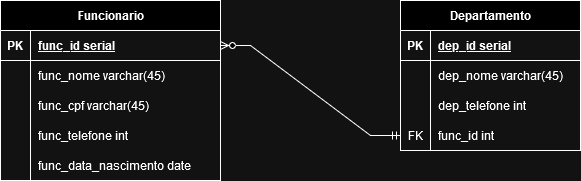

The diagram above was exported from draw.io. Its source (the exported page's mxGraphModel, read from the mxfile embedded in the PNG):
<mxGraphModel dx="1290" dy="538" grid="1" gridSize="10" guides="1" tooltips="1" connect="1" arrows="1" fold="1" page="1" pageScale="1" pageWidth="827" pageHeight="1169" math="0" shadow="0">
  <root>
    <mxCell id="0" />
    <mxCell id="1" parent="0" />
    <mxCell id="GSsaFOt9z0L6mStK_9rG-1" value="Funcionario" style="shape=table;startSize=30;container=1;collapsible=1;childLayout=tableLayout;fixedRows=1;rowLines=0;fontStyle=1;align=center;resizeLast=1;html=1;" vertex="1" parent="1">
      <mxGeometry x="120" y="120" width="220" height="180" as="geometry" />
    </mxCell>
    <mxCell id="GSsaFOt9z0L6mStK_9rG-2" value="" style="shape=tableRow;horizontal=0;startSize=0;swimlaneHead=0;swimlaneBody=0;fillColor=none;collapsible=0;dropTarget=0;points=[[0,0.5],[1,0.5]];portConstraint=eastwest;top=0;left=0;right=0;bottom=1;" vertex="1" parent="GSsaFOt9z0L6mStK_9rG-1">
      <mxGeometry y="30" width="220" height="30" as="geometry" />
    </mxCell>
    <mxCell id="GSsaFOt9z0L6mStK_9rG-3" value="PK" style="shape=partialRectangle;connectable=0;fillColor=none;top=0;left=0;bottom=0;right=0;fontStyle=1;overflow=hidden;whiteSpace=wrap;html=1;" vertex="1" parent="GSsaFOt9z0L6mStK_9rG-2">
      <mxGeometry width="30" height="30" as="geometry">
        <mxRectangle width="30" height="30" as="alternateBounds" />
      </mxGeometry>
    </mxCell>
    <mxCell id="GSsaFOt9z0L6mStK_9rG-4" value="func_id serial" style="shape=partialRectangle;connectable=0;fillColor=none;top=0;left=0;bottom=0;right=0;align=left;spacingLeft=6;fontStyle=5;overflow=hidden;whiteSpace=wrap;html=1;" vertex="1" parent="GSsaFOt9z0L6mStK_9rG-2">
      <mxGeometry x="30" width="190" height="30" as="geometry">
        <mxRectangle width="190" height="30" as="alternateBounds" />
      </mxGeometry>
    </mxCell>
    <mxCell id="GSsaFOt9z0L6mStK_9rG-5" value="" style="shape=tableRow;horizontal=0;startSize=0;swimlaneHead=0;swimlaneBody=0;fillColor=none;collapsible=0;dropTarget=0;points=[[0,0.5],[1,0.5]];portConstraint=eastwest;top=0;left=0;right=0;bottom=0;" vertex="1" parent="GSsaFOt9z0L6mStK_9rG-1">
      <mxGeometry y="60" width="220" height="30" as="geometry" />
    </mxCell>
    <mxCell id="GSsaFOt9z0L6mStK_9rG-6" value="" style="shape=partialRectangle;connectable=0;fillColor=none;top=0;left=0;bottom=0;right=0;editable=1;overflow=hidden;whiteSpace=wrap;html=1;" vertex="1" parent="GSsaFOt9z0L6mStK_9rG-5">
      <mxGeometry width="30" height="30" as="geometry">
        <mxRectangle width="30" height="30" as="alternateBounds" />
      </mxGeometry>
    </mxCell>
    <mxCell id="GSsaFOt9z0L6mStK_9rG-7" value="func_nome varchar(45)" style="shape=partialRectangle;connectable=0;fillColor=none;top=0;left=0;bottom=0;right=0;align=left;spacingLeft=6;overflow=hidden;whiteSpace=wrap;html=1;" vertex="1" parent="GSsaFOt9z0L6mStK_9rG-5">
      <mxGeometry x="30" width="190" height="30" as="geometry">
        <mxRectangle width="190" height="30" as="alternateBounds" />
      </mxGeometry>
    </mxCell>
    <mxCell id="GSsaFOt9z0L6mStK_9rG-8" value="" style="shape=tableRow;horizontal=0;startSize=0;swimlaneHead=0;swimlaneBody=0;fillColor=none;collapsible=0;dropTarget=0;points=[[0,0.5],[1,0.5]];portConstraint=eastwest;top=0;left=0;right=0;bottom=0;" vertex="1" parent="GSsaFOt9z0L6mStK_9rG-1">
      <mxGeometry y="90" width="220" height="30" as="geometry" />
    </mxCell>
    <mxCell id="GSsaFOt9z0L6mStK_9rG-9" value="" style="shape=partialRectangle;connectable=0;fillColor=none;top=0;left=0;bottom=0;right=0;editable=1;overflow=hidden;whiteSpace=wrap;html=1;" vertex="1" parent="GSsaFOt9z0L6mStK_9rG-8">
      <mxGeometry width="30" height="30" as="geometry">
        <mxRectangle width="30" height="30" as="alternateBounds" />
      </mxGeometry>
    </mxCell>
    <mxCell id="GSsaFOt9z0L6mStK_9rG-10" value="func_cpf varchar(45)" style="shape=partialRectangle;connectable=0;fillColor=none;top=0;left=0;bottom=0;right=0;align=left;spacingLeft=6;overflow=hidden;whiteSpace=wrap;html=1;" vertex="1" parent="GSsaFOt9z0L6mStK_9rG-8">
      <mxGeometry x="30" width="190" height="30" as="geometry">
        <mxRectangle width="190" height="30" as="alternateBounds" />
      </mxGeometry>
    </mxCell>
    <mxCell id="GSsaFOt9z0L6mStK_9rG-11" value="" style="shape=tableRow;horizontal=0;startSize=0;swimlaneHead=0;swimlaneBody=0;fillColor=none;collapsible=0;dropTarget=0;points=[[0,0.5],[1,0.5]];portConstraint=eastwest;top=0;left=0;right=0;bottom=0;" vertex="1" parent="GSsaFOt9z0L6mStK_9rG-1">
      <mxGeometry y="120" width="220" height="30" as="geometry" />
    </mxCell>
    <mxCell id="GSsaFOt9z0L6mStK_9rG-12" value="" style="shape=partialRectangle;connectable=0;fillColor=none;top=0;left=0;bottom=0;right=0;editable=1;overflow=hidden;whiteSpace=wrap;html=1;" vertex="1" parent="GSsaFOt9z0L6mStK_9rG-11">
      <mxGeometry width="30" height="30" as="geometry">
        <mxRectangle width="30" height="30" as="alternateBounds" />
      </mxGeometry>
    </mxCell>
    <mxCell id="GSsaFOt9z0L6mStK_9rG-13" value="func_telefone int" style="shape=partialRectangle;connectable=0;fillColor=none;top=0;left=0;bottom=0;right=0;align=left;spacingLeft=6;overflow=hidden;whiteSpace=wrap;html=1;" vertex="1" parent="GSsaFOt9z0L6mStK_9rG-11">
      <mxGeometry x="30" width="190" height="30" as="geometry">
        <mxRectangle width="190" height="30" as="alternateBounds" />
      </mxGeometry>
    </mxCell>
    <mxCell id="GSsaFOt9z0L6mStK_9rG-14" value="" style="shape=tableRow;horizontal=0;startSize=0;swimlaneHead=0;swimlaneBody=0;fillColor=none;collapsible=0;dropTarget=0;points=[[0,0.5],[1,0.5]];portConstraint=eastwest;top=0;left=0;right=0;bottom=0;" vertex="1" parent="GSsaFOt9z0L6mStK_9rG-1">
      <mxGeometry y="150" width="220" height="30" as="geometry" />
    </mxCell>
    <mxCell id="GSsaFOt9z0L6mStK_9rG-15" value="" style="shape=partialRectangle;connectable=0;fillColor=none;top=0;left=0;bottom=0;right=0;editable=1;overflow=hidden;" vertex="1" parent="GSsaFOt9z0L6mStK_9rG-14">
      <mxGeometry width="30" height="30" as="geometry">
        <mxRectangle width="30" height="30" as="alternateBounds" />
      </mxGeometry>
    </mxCell>
    <mxCell id="GSsaFOt9z0L6mStK_9rG-16" value="func_data_nascimento date" style="shape=partialRectangle;connectable=0;fillColor=none;top=0;left=0;bottom=0;right=0;align=left;spacingLeft=6;overflow=hidden;" vertex="1" parent="GSsaFOt9z0L6mStK_9rG-14">
      <mxGeometry x="30" width="190" height="30" as="geometry">
        <mxRectangle width="190" height="30" as="alternateBounds" />
      </mxGeometry>
    </mxCell>
    <mxCell id="GSsaFOt9z0L6mStK_9rG-20" value="Departamento" style="shape=table;startSize=30;container=1;collapsible=1;childLayout=tableLayout;fixedRows=1;rowLines=0;fontStyle=1;align=center;resizeLast=1;html=1;" vertex="1" parent="1">
      <mxGeometry x="520" y="120" width="180" height="150" as="geometry" />
    </mxCell>
    <mxCell id="GSsaFOt9z0L6mStK_9rG-21" value="" style="shape=tableRow;horizontal=0;startSize=0;swimlaneHead=0;swimlaneBody=0;fillColor=none;collapsible=0;dropTarget=0;points=[[0,0.5],[1,0.5]];portConstraint=eastwest;top=0;left=0;right=0;bottom=1;" vertex="1" parent="GSsaFOt9z0L6mStK_9rG-20">
      <mxGeometry y="30" width="180" height="30" as="geometry" />
    </mxCell>
    <mxCell id="GSsaFOt9z0L6mStK_9rG-22" value="PK" style="shape=partialRectangle;connectable=0;fillColor=none;top=0;left=0;bottom=0;right=0;fontStyle=1;overflow=hidden;whiteSpace=wrap;html=1;" vertex="1" parent="GSsaFOt9z0L6mStK_9rG-21">
      <mxGeometry width="30" height="30" as="geometry">
        <mxRectangle width="30" height="30" as="alternateBounds" />
      </mxGeometry>
    </mxCell>
    <mxCell id="GSsaFOt9z0L6mStK_9rG-23" value="dep_id serial" style="shape=partialRectangle;connectable=0;fillColor=none;top=0;left=0;bottom=0;right=0;align=left;spacingLeft=6;fontStyle=5;overflow=hidden;whiteSpace=wrap;html=1;" vertex="1" parent="GSsaFOt9z0L6mStK_9rG-21">
      <mxGeometry x="30" width="150" height="30" as="geometry">
        <mxRectangle width="150" height="30" as="alternateBounds" />
      </mxGeometry>
    </mxCell>
    <mxCell id="GSsaFOt9z0L6mStK_9rG-24" value="" style="shape=tableRow;horizontal=0;startSize=0;swimlaneHead=0;swimlaneBody=0;fillColor=none;collapsible=0;dropTarget=0;points=[[0,0.5],[1,0.5]];portConstraint=eastwest;top=0;left=0;right=0;bottom=0;" vertex="1" parent="GSsaFOt9z0L6mStK_9rG-20">
      <mxGeometry y="60" width="180" height="30" as="geometry" />
    </mxCell>
    <mxCell id="GSsaFOt9z0L6mStK_9rG-25" value="" style="shape=partialRectangle;connectable=0;fillColor=none;top=0;left=0;bottom=0;right=0;editable=1;overflow=hidden;whiteSpace=wrap;html=1;" vertex="1" parent="GSsaFOt9z0L6mStK_9rG-24">
      <mxGeometry width="30" height="30" as="geometry">
        <mxRectangle width="30" height="30" as="alternateBounds" />
      </mxGeometry>
    </mxCell>
    <mxCell id="GSsaFOt9z0L6mStK_9rG-26" value="dep_nome varchar(45)" style="shape=partialRectangle;connectable=0;fillColor=none;top=0;left=0;bottom=0;right=0;align=left;spacingLeft=6;overflow=hidden;whiteSpace=wrap;html=1;" vertex="1" parent="GSsaFOt9z0L6mStK_9rG-24">
      <mxGeometry x="30" width="150" height="30" as="geometry">
        <mxRectangle width="150" height="30" as="alternateBounds" />
      </mxGeometry>
    </mxCell>
    <mxCell id="GSsaFOt9z0L6mStK_9rG-27" value="" style="shape=tableRow;horizontal=0;startSize=0;swimlaneHead=0;swimlaneBody=0;fillColor=none;collapsible=0;dropTarget=0;points=[[0,0.5],[1,0.5]];portConstraint=eastwest;top=0;left=0;right=0;bottom=0;" vertex="1" parent="GSsaFOt9z0L6mStK_9rG-20">
      <mxGeometry y="90" width="180" height="30" as="geometry" />
    </mxCell>
    <mxCell id="GSsaFOt9z0L6mStK_9rG-28" value="" style="shape=partialRectangle;connectable=0;fillColor=none;top=0;left=0;bottom=0;right=0;editable=1;overflow=hidden;whiteSpace=wrap;html=1;" vertex="1" parent="GSsaFOt9z0L6mStK_9rG-27">
      <mxGeometry width="30" height="30" as="geometry">
        <mxRectangle width="30" height="30" as="alternateBounds" />
      </mxGeometry>
    </mxCell>
    <mxCell id="GSsaFOt9z0L6mStK_9rG-29" value="dep_telefone int" style="shape=partialRectangle;connectable=0;fillColor=none;top=0;left=0;bottom=0;right=0;align=left;spacingLeft=6;overflow=hidden;whiteSpace=wrap;html=1;" vertex="1" parent="GSsaFOt9z0L6mStK_9rG-27">
      <mxGeometry x="30" width="150" height="30" as="geometry">
        <mxRectangle width="150" height="30" as="alternateBounds" />
      </mxGeometry>
    </mxCell>
    <mxCell id="GSsaFOt9z0L6mStK_9rG-30" value="" style="shape=tableRow;horizontal=0;startSize=0;swimlaneHead=0;swimlaneBody=0;fillColor=none;collapsible=0;dropTarget=0;points=[[0,0.5],[1,0.5]];portConstraint=eastwest;top=0;left=0;right=0;bottom=0;" vertex="1" parent="GSsaFOt9z0L6mStK_9rG-20">
      <mxGeometry y="120" width="180" height="30" as="geometry" />
    </mxCell>
    <mxCell id="GSsaFOt9z0L6mStK_9rG-31" value="FK" style="shape=partialRectangle;connectable=0;fillColor=none;top=0;left=0;bottom=0;right=0;editable=1;overflow=hidden;whiteSpace=wrap;html=1;" vertex="1" parent="GSsaFOt9z0L6mStK_9rG-30">
      <mxGeometry width="30" height="30" as="geometry">
        <mxRectangle width="30" height="30" as="alternateBounds" />
      </mxGeometry>
    </mxCell>
    <mxCell id="GSsaFOt9z0L6mStK_9rG-32" value="func_id int" style="shape=partialRectangle;connectable=0;fillColor=none;top=0;left=0;bottom=0;right=0;align=left;spacingLeft=6;overflow=hidden;whiteSpace=wrap;html=1;" vertex="1" parent="GSsaFOt9z0L6mStK_9rG-30">
      <mxGeometry x="30" width="150" height="30" as="geometry">
        <mxRectangle width="150" height="30" as="alternateBounds" />
      </mxGeometry>
    </mxCell>
    <mxCell id="GSsaFOt9z0L6mStK_9rG-33" value="" style="edgeStyle=entityRelationEdgeStyle;fontSize=12;html=1;endArrow=ERzeroToMany;startArrow=ERmandOne;rounded=0;" edge="1" parent="1" source="GSsaFOt9z0L6mStK_9rG-30" target="GSsaFOt9z0L6mStK_9rG-2">
      <mxGeometry width="100" height="100" relative="1" as="geometry">
        <mxPoint x="390" y="390" as="sourcePoint" />
        <mxPoint x="490" y="290" as="targetPoint" />
      </mxGeometry>
    </mxCell>
  </root>
</mxGraphModel>